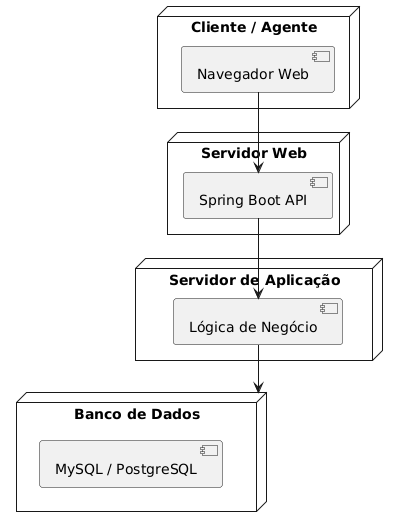

The diagram above was rendered by PlantUML. Its source (embedded in the PNG):
@startuml
node "Cliente / Agente" {
    [Navegador Web]
}

node "Servidor Web" {
    [Spring Boot API]
}

node "Servidor de Aplicação" {
    [Lógica de Negócio]
}

node "Banco de Dados" {
    [MySQL / PostgreSQL]
}

[Navegador Web] --> [Spring Boot API]
[Spring Boot API] --> [Lógica de Negócio]
[Lógica de Negócio] --> [Banco de Dados]
@enduml